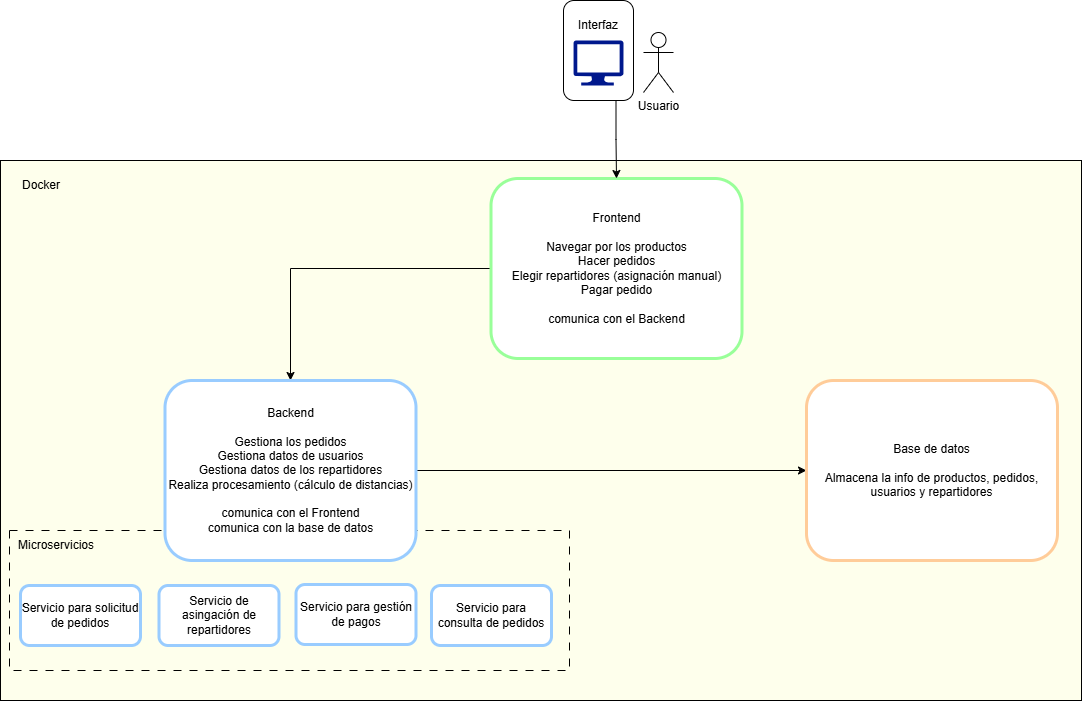

The diagram above was exported from draw.io. Its source (the exported page's mxGraphModel, read from the mxfile embedded in the PNG):
<mxGraphModel dx="786" dy="417" grid="1" gridSize="10" guides="1" tooltips="1" connect="1" arrows="1" fold="1" page="1" pageScale="1" pageWidth="1169" pageHeight="827" math="0" shadow="0">
  <root>
    <mxCell id="0" />
    <mxCell id="1" parent="0" />
    <mxCell id="nVLBiJlIjsemNVPzt0xi-5" value="" style="rounded=0;whiteSpace=wrap;html=1;fillColor=#FEFFEC;" parent="1" vertex="1">
      <mxGeometry x="39" y="180" width="1081" height="540" as="geometry" />
    </mxCell>
    <mxCell id="nVLBiJlIjsemNVPzt0xi-6" value="Docker" style="text;html=1;align=center;verticalAlign=middle;whiteSpace=wrap;rounded=0;" parent="1" vertex="1">
      <mxGeometry x="50" y="190" width="60" height="30" as="geometry" />
    </mxCell>
    <mxCell id="6P8Duay5pCktj1_ICbse-1" value="" style="edgeStyle=orthogonalEdgeStyle;rounded=0;orthogonalLoop=1;jettySize=auto;html=1;" parent="1" source="6P8Duay5pCktj1_ICbse-2" target="6P8Duay5pCktj1_ICbse-8" edge="1">
      <mxGeometry relative="1" as="geometry" />
    </mxCell>
    <mxCell id="6P8Duay5pCktj1_ICbse-2" value="Usuario" style="shape=umlActor;verticalLabelPosition=bottom;verticalAlign=top;html=1;outlineConnect=0;" parent="1" vertex="1">
      <mxGeometry x="2240" y="208" width="30" height="60" as="geometry" />
    </mxCell>
    <mxCell id="6P8Duay5pCktj1_ICbse-3" value="" style="rounded=1;whiteSpace=wrap;html=1;" parent="1" vertex="1">
      <mxGeometry x="2130" y="176" width="70" height="100" as="geometry" />
    </mxCell>
    <mxCell id="6P8Duay5pCktj1_ICbse-4" value="" style="rounded=0;whiteSpace=wrap;html=1;fillColor=#FEFFEC;" parent="1" vertex="1">
      <mxGeometry x="1690" y="50" width="380" height="400" as="geometry" />
    </mxCell>
    <mxCell id="6P8Duay5pCktj1_ICbse-5" value="Docker" style="text;html=1;align=center;verticalAlign=middle;whiteSpace=wrap;rounded=0;" parent="1" vertex="1">
      <mxGeometry x="1690" y="50" width="60" height="30" as="geometry" />
    </mxCell>
    <mxCell id="6P8Duay5pCktj1_ICbse-6" value="Interfaz" style="text;html=1;align=center;verticalAlign=middle;whiteSpace=wrap;rounded=0;" parent="1" vertex="1">
      <mxGeometry x="2135" y="186" width="60" height="30" as="geometry" />
    </mxCell>
    <mxCell id="6P8Duay5pCktj1_ICbse-7" value="" style="edgeStyle=orthogonalEdgeStyle;rounded=0;orthogonalLoop=1;jettySize=auto;html=1;entryX=1;entryY=0.5;entryDx=0;entryDy=0;" parent="1" source="6P8Duay5pCktj1_ICbse-8" target="6P8Duay5pCktj1_ICbse-11" edge="1">
      <mxGeometry relative="1" as="geometry">
        <mxPoint x="2060" y="250" as="targetPoint" />
      </mxGeometry>
    </mxCell>
    <mxCell id="6P8Duay5pCktj1_ICbse-8" value="" style="sketch=0;aspect=fixed;pointerEvents=1;shadow=0;dashed=0;html=1;strokeColor=none;labelPosition=center;verticalLabelPosition=bottom;verticalAlign=top;align=center;fillColor=#00188D;shape=mxgraph.azure.computer" parent="1" vertex="1">
      <mxGeometry x="2140" y="216" width="50" height="45" as="geometry" />
    </mxCell>
    <mxCell id="6P8Duay5pCktj1_ICbse-10" value="" style="edgeStyle=orthogonalEdgeStyle;rounded=0;orthogonalLoop=1;jettySize=auto;html=1;" parent="1" source="6P8Duay5pCktj1_ICbse-11" target="6P8Duay5pCktj1_ICbse-8" edge="1">
      <mxGeometry relative="1" as="geometry" />
    </mxCell>
    <mxCell id="6P8Duay5pCktj1_ICbse-22" style="edgeStyle=orthogonalEdgeStyle;rounded=0;orthogonalLoop=1;jettySize=auto;html=1;exitX=0;exitY=0.5;exitDx=0;exitDy=0;entryX=0.343;entryY=0.993;entryDx=0;entryDy=0;startArrow=classic;startFill=1;entryPerimeter=0;" parent="1" source="6P8Duay5pCktj1_ICbse-11" target="6P8Duay5pCktj1_ICbse-20" edge="1">
      <mxGeometry relative="1" as="geometry">
        <Array as="points">
          <mxPoint x="1900" y="238" />
          <mxPoint x="1900" y="186" />
        </Array>
      </mxGeometry>
    </mxCell>
    <mxCell id="6P8Duay5pCktj1_ICbse-11" value="Comunicación con Front" style="rounded=1;whiteSpace=wrap;html=1;strokeColor=light-dark(#ff9cfd, #ededed);strokeWidth=3;" parent="1" vertex="1">
      <mxGeometry x="1930" y="208" width="120" height="60" as="geometry" />
    </mxCell>
    <mxCell id="6P8Duay5pCktj1_ICbse-12" style="edgeStyle=orthogonalEdgeStyle;rounded=0;orthogonalLoop=1;jettySize=auto;html=1;exitX=0.5;exitY=0;exitDx=0;exitDy=0;exitPerimeter=0;entryX=0.5;entryY=1;entryDx=0;entryDy=0;startArrow=classic;startFill=1;" parent="1" source="6P8Duay5pCktj1_ICbse-13" target="6P8Duay5pCktj1_ICbse-19" edge="1">
      <mxGeometry relative="1" as="geometry" />
    </mxCell>
    <mxCell id="6P8Duay5pCktj1_ICbse-13" value="" style="shape=cylinder3;whiteSpace=wrap;html=1;boundedLbl=1;backgroundOutline=1;size=15;" parent="1" vertex="1">
      <mxGeometry x="1730" y="365" width="60" height="80" as="geometry" />
    </mxCell>
    <mxCell id="6P8Duay5pCktj1_ICbse-14" value="DB" style="text;html=1;align=center;verticalAlign=middle;whiteSpace=wrap;rounded=0;" parent="1" vertex="1">
      <mxGeometry x="1730" y="400" width="60" height="30" as="geometry" />
    </mxCell>
    <mxCell id="6P8Duay5pCktj1_ICbse-16" value="Cálculo de rutas" style="rounded=1;whiteSpace=wrap;html=1;strokeColor=#FF9CFD;strokeWidth=3;" parent="1" vertex="1">
      <mxGeometry x="1700" y="90" width="120" height="60" as="geometry" />
    </mxCell>
    <mxCell id="6P8Duay5pCktj1_ICbse-19" value="Peticiones a DB" style="rounded=1;whiteSpace=wrap;html=1;strokeWidth=3;strokeColor=light-dark(#ff9cfd, #ededed);" parent="1" vertex="1">
      <mxGeometry x="1700" y="261" width="120" height="60" as="geometry" />
    </mxCell>
    <mxCell id="6P8Duay5pCktj1_ICbse-23" style="edgeStyle=orthogonalEdgeStyle;rounded=0;orthogonalLoop=1;jettySize=auto;html=1;exitX=0;exitY=0.75;exitDx=0;exitDy=0;entryX=0.5;entryY=0;entryDx=0;entryDy=0;startArrow=classic;startFill=1;" parent="1" source="6P8Duay5pCktj1_ICbse-20" target="6P8Duay5pCktj1_ICbse-19" edge="1">
      <mxGeometry relative="1" as="geometry">
        <Array as="points">
          <mxPoint x="1760" y="170" />
        </Array>
      </mxGeometry>
    </mxCell>
    <mxCell id="6P8Duay5pCktj1_ICbse-24" style="edgeStyle=orthogonalEdgeStyle;rounded=0;orthogonalLoop=1;jettySize=auto;html=1;exitX=0.5;exitY=0;exitDx=0;exitDy=0;startArrow=classic;startFill=1;" parent="1" source="6P8Duay5pCktj1_ICbse-20" edge="1">
      <mxGeometry relative="1" as="geometry">
        <mxPoint x="1820" y="106" as="targetPoint" />
        <Array as="points">
          <mxPoint x="1920" y="106" />
          <mxPoint x="1820" y="106" />
        </Array>
      </mxGeometry>
    </mxCell>
    <mxCell id="6P8Duay5pCktj1_ICbse-20" value="Contenedor central" style="rounded=1;whiteSpace=wrap;html=1;strokeColor=light-dark(#D381D2,#EDEDED);strokeWidth=3;" parent="1" vertex="1">
      <mxGeometry x="1860" y="126" width="120" height="60" as="geometry" />
    </mxCell>
    <mxCell id="6P8Duay5pCktj1_ICbse-42" style="edgeStyle=orthogonalEdgeStyle;rounded=0;orthogonalLoop=1;jettySize=auto;html=1;exitX=0;exitY=0.5;exitDx=0;exitDy=0;entryX=0.5;entryY=0;entryDx=0;entryDy=0;" parent="1" source="6P8Duay5pCktj1_ICbse-25" target="6P8Duay5pCktj1_ICbse-26" edge="1">
      <mxGeometry relative="1" as="geometry" />
    </mxCell>
    <mxCell id="6P8Duay5pCktj1_ICbse-25" value="&lt;div&gt;Frontend&lt;/div&gt;&lt;div&gt;&lt;br&gt;&lt;/div&gt;Navegar por los productos&lt;div&gt;Hacer pedidos&lt;/div&gt;&lt;div&gt;Elegir repartidores (asignación manual)&lt;/div&gt;&lt;div&gt;Pagar pedido&lt;/div&gt;&lt;div&gt;&lt;br&gt;&lt;/div&gt;&lt;div&gt;comunica con el Backend&lt;/div&gt;" style="rounded=1;whiteSpace=wrap;html=1;strokeColor=light-dark(#99FF99,#EDEDED);strokeWidth=3;" parent="1" vertex="1">
      <mxGeometry x="529.5" y="198" width="251" height="180" as="geometry" />
    </mxCell>
    <mxCell id="6P8Duay5pCktj1_ICbse-43" style="edgeStyle=orthogonalEdgeStyle;rounded=0;orthogonalLoop=1;jettySize=auto;html=1;exitX=1;exitY=0.5;exitDx=0;exitDy=0;" parent="1" source="6P8Duay5pCktj1_ICbse-26" target="6P8Duay5pCktj1_ICbse-31" edge="1">
      <mxGeometry relative="1" as="geometry" />
    </mxCell>
    <mxCell id="6P8Duay5pCktj1_ICbse-31" value="&lt;div&gt;Base de datos&lt;/div&gt;&lt;div&gt;&lt;br&gt;&lt;/div&gt;&lt;div&gt;Almacena la info de productos, pedidos, usuarios y repartidores&lt;/div&gt;" style="rounded=1;whiteSpace=wrap;html=1;strokeColor=light-dark(#FFCC99,#EDEDED);strokeWidth=3;" parent="1" vertex="1">
      <mxGeometry x="845" y="400" width="251" height="180" as="geometry" />
    </mxCell>
    <mxCell id="6P8Duay5pCktj1_ICbse-37" value="" style="group" parent="1" vertex="1" connectable="0">
      <mxGeometry x="602" y="20" width="110" height="100" as="geometry" />
    </mxCell>
    <mxCell id="nVLBiJlIjsemNVPzt0xi-1" value="Usuario" style="shape=umlActor;verticalLabelPosition=bottom;verticalAlign=top;html=1;outlineConnect=0;" parent="6P8Duay5pCktj1_ICbse-37" vertex="1">
      <mxGeometry x="80" y="32" width="30" height="60" as="geometry" />
    </mxCell>
    <mxCell id="nVLBiJlIjsemNVPzt0xi-3" value="" style="rounded=1;whiteSpace=wrap;html=1;" parent="6P8Duay5pCktj1_ICbse-37" vertex="1">
      <mxGeometry width="70" height="100" as="geometry" />
    </mxCell>
    <mxCell id="nVLBiJlIjsemNVPzt0xi-7" value="Interfaz" style="text;html=1;align=center;verticalAlign=middle;whiteSpace=wrap;rounded=0;" parent="6P8Duay5pCktj1_ICbse-37" vertex="1">
      <mxGeometry x="5" y="10" width="60" height="30" as="geometry" />
    </mxCell>
    <mxCell id="nVLBiJlIjsemNVPzt0xi-8" value="" style="sketch=0;aspect=fixed;pointerEvents=1;shadow=0;dashed=0;html=1;strokeColor=none;labelPosition=center;verticalLabelPosition=bottom;verticalAlign=top;align=center;fillColor=#00188D;shape=mxgraph.azure.computer" parent="6P8Duay5pCktj1_ICbse-37" vertex="1">
      <mxGeometry x="10" y="40" width="50" height="45" as="geometry" />
    </mxCell>
    <mxCell id="6P8Duay5pCktj1_ICbse-41" style="edgeStyle=orthogonalEdgeStyle;rounded=0;orthogonalLoop=1;jettySize=auto;html=1;exitX=0.75;exitY=1;exitDx=0;exitDy=0;" parent="1" source="nVLBiJlIjsemNVPzt0xi-3" target="6P8Duay5pCktj1_ICbse-25" edge="1">
      <mxGeometry relative="1" as="geometry" />
    </mxCell>
    <mxCell id="6P8Duay5pCktj1_ICbse-44" value="" style="rounded=0;whiteSpace=wrap;html=1;fillColor=none;dashed=1;dashPattern=8 8;labelPosition=left;verticalLabelPosition=top;align=right;verticalAlign=bottom;" parent="1" vertex="1">
      <mxGeometry x="48" y="550" width="560" height="140" as="geometry" />
    </mxCell>
    <mxCell id="6P8Duay5pCktj1_ICbse-45" value="Microservicios" style="text;html=1;align=center;verticalAlign=middle;whiteSpace=wrap;rounded=0;" parent="1" vertex="1">
      <mxGeometry x="50" y="550" width="90" height="30" as="geometry" />
    </mxCell>
    <mxCell id="6P8Duay5pCktj1_ICbse-26" value="&lt;div&gt;Backend&lt;/div&gt;&lt;div&gt;&lt;br&gt;&lt;/div&gt;Gestiona los pedidos&lt;div&gt;Gestiona datos de usuarios&lt;/div&gt;&lt;div&gt;Gestiona datos de los repartidores&lt;/div&gt;&lt;div&gt;Realiza procesamiento (cálculo de distancias)&lt;br&gt;&lt;div&gt;&lt;br&gt;&lt;/div&gt;&lt;div&gt;comunica con el Frontend&lt;/div&gt;&lt;/div&gt;&lt;div&gt;comunica con la base de datos&lt;/div&gt;" style="rounded=1;whiteSpace=wrap;html=1;strokeColor=light-dark(#99CCFF,#EDEDED);strokeWidth=3;" parent="1" vertex="1">
      <mxGeometry x="203.5" y="400" width="251" height="180" as="geometry" />
    </mxCell>
    <mxCell id="6P8Duay5pCktj1_ICbse-27" value="Servicio para solicitud de pedidos" style="rounded=1;whiteSpace=wrap;html=1;strokeColor=light-dark(#99CCFF,#EDEDED);strokeWidth=3;" parent="1" vertex="1">
      <mxGeometry x="59" y="605" width="120" height="60" as="geometry" />
    </mxCell>
    <mxCell id="6P8Duay5pCktj1_ICbse-30" value="Servicio para gestión de pagos" style="rounded=1;whiteSpace=wrap;html=1;strokeColor=light-dark(#99CCFF,#EDEDED);strokeWidth=3;" parent="1" vertex="1">
      <mxGeometry x="334.5" y="604" width="120" height="60" as="geometry" />
    </mxCell>
    <mxCell id="6P8Duay5pCktj1_ICbse-47" value="Servicio para consulta de pedidos" style="rounded=1;whiteSpace=wrap;html=1;strokeColor=light-dark(#99CCFF,#EDEDED);strokeWidth=3;" parent="1" vertex="1">
      <mxGeometry x="470" y="605" width="120" height="60" as="geometry" />
    </mxCell>
    <mxCell id="6P8Duay5pCktj1_ICbse-29" value="Servicio de asingación de repartidores" style="rounded=1;whiteSpace=wrap;html=1;strokeColor=light-dark(#99CCFF,#EDEDED);strokeWidth=3;" parent="1" vertex="1">
      <mxGeometry x="197.5" y="605" width="120" height="60" as="geometry" />
    </mxCell>
  </root>
</mxGraphModel>